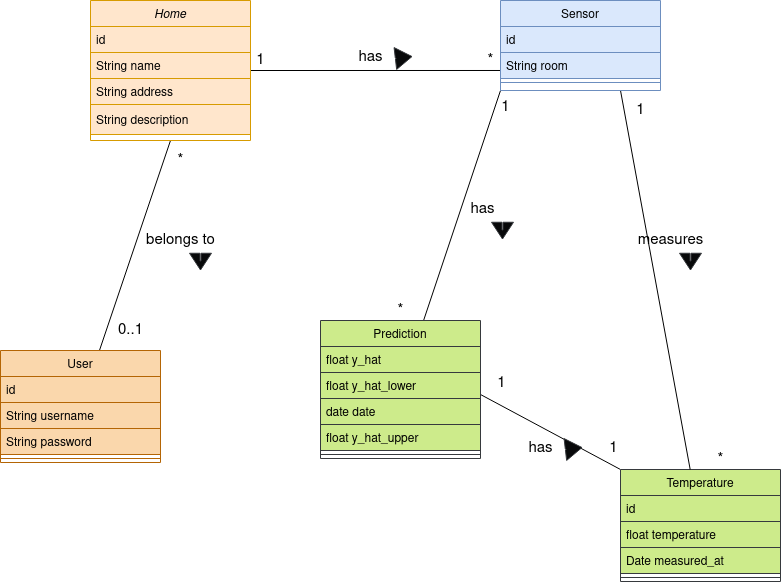

The diagram above was exported from draw.io. Its source (the exported page's mxGraphModel, read from the mxfile embedded in the PNG):
<mxGraphModel dx="1422" dy="777" grid="0" gridSize="10" guides="1" tooltips="1" connect="1" arrows="1" fold="1" page="1" pageScale="1" pageWidth="827" pageHeight="1169" background="#ffffff" math="0" shadow="0">
  <root>
    <mxCell id="WIyWlLk6GJQsqaUBKTNV-0" />
    <mxCell id="WIyWlLk6GJQsqaUBKTNV-1" parent="WIyWlLk6GJQsqaUBKTNV-0" />
    <mxCell id="lAWWMSQqqx4AIMYGz3VQ-2" style="edgeStyle=orthogonalEdgeStyle;rounded=0;orthogonalLoop=1;jettySize=auto;html=1;exitX=1;exitY=0.5;exitDx=0;exitDy=0;entryX=0.063;entryY=0.692;entryDx=0;entryDy=0;entryPerimeter=0;" parent="WIyWlLk6GJQsqaUBKTNV-1" source="zkfFHV4jXpPFQw0GAbJ--0" target="zkfFHV4jXpPFQw0GAbJ--19" edge="1">
      <mxGeometry relative="1" as="geometry" />
    </mxCell>
    <mxCell id="lAWWMSQqqx4AIMYGz3VQ-11" style="rounded=0;orthogonalLoop=1;jettySize=auto;html=1;exitX=0.5;exitY=1;exitDx=0;exitDy=0;fontSize=15;endArrow=none;endFill=0;" parent="WIyWlLk6GJQsqaUBKTNV-1" source="zkfFHV4jXpPFQw0GAbJ--0" target="zkfFHV4jXpPFQw0GAbJ--6" edge="1">
      <mxGeometry relative="1" as="geometry" />
    </mxCell>
    <mxCell id="zkfFHV4jXpPFQw0GAbJ--0" value="Home" style="swimlane;fontStyle=2;align=center;verticalAlign=top;childLayout=stackLayout;horizontal=1;startSize=26;horizontalStack=0;resizeParent=1;resizeLast=0;collapsible=1;marginBottom=0;rounded=0;shadow=0;strokeWidth=1;fillColor=#ffe6cc;strokeColor=#d79b00;" parent="WIyWlLk6GJQsqaUBKTNV-1" vertex="1">
      <mxGeometry x="130" y="140" width="160" height="140" as="geometry">
        <mxRectangle x="230" y="140" width="160" height="26" as="alternateBounds" />
      </mxGeometry>
    </mxCell>
    <mxCell id="zkfFHV4jXpPFQw0GAbJ--1" value="id" style="text;align=left;verticalAlign=top;spacingLeft=4;spacingRight=4;overflow=hidden;rotatable=0;points=[[0,0.5],[1,0.5]];portConstraint=eastwest;fillColor=#ffe6cc;strokeColor=#d79b00;" parent="zkfFHV4jXpPFQw0GAbJ--0" vertex="1">
      <mxGeometry y="26" width="160" height="26" as="geometry" />
    </mxCell>
    <mxCell id="zkfFHV4jXpPFQw0GAbJ--2" value="String name" style="text;align=left;verticalAlign=top;spacingLeft=4;spacingRight=4;overflow=hidden;rotatable=0;points=[[0,0.5],[1,0.5]];portConstraint=eastwest;rounded=0;shadow=0;html=0;fillColor=#ffe6cc;strokeColor=#d79b00;" parent="zkfFHV4jXpPFQw0GAbJ--0" vertex="1">
      <mxGeometry y="52" width="160" height="26" as="geometry" />
    </mxCell>
    <mxCell id="zkfFHV4jXpPFQw0GAbJ--3" value="String address" style="text;align=left;verticalAlign=top;spacingLeft=4;spacingRight=4;overflow=hidden;rotatable=0;points=[[0,0.5],[1,0.5]];portConstraint=eastwest;rounded=0;shadow=0;html=0;fillColor=#ffe6cc;strokeColor=#d79b00;" parent="zkfFHV4jXpPFQw0GAbJ--0" vertex="1">
      <mxGeometry y="78" width="160" height="26" as="geometry" />
    </mxCell>
    <mxCell id="lAWWMSQqqx4AIMYGz3VQ-0" value="String description" style="text;strokeColor=#d79b00;fillColor=#ffe6cc;align=left;verticalAlign=middle;spacingLeft=4;spacingRight=4;overflow=hidden;points=[[0,0.5],[1,0.5]];portConstraint=eastwest;rotatable=0;" parent="zkfFHV4jXpPFQw0GAbJ--0" vertex="1">
      <mxGeometry y="104" width="160" height="30" as="geometry" />
    </mxCell>
    <mxCell id="zkfFHV4jXpPFQw0GAbJ--6" value="User" style="swimlane;fontStyle=0;align=center;verticalAlign=top;childLayout=stackLayout;horizontal=1;startSize=26;horizontalStack=0;resizeParent=1;resizeLast=0;collapsible=1;marginBottom=0;rounded=0;shadow=0;strokeWidth=1;fillColor=#fad7ac;strokeColor=#b46504;" parent="WIyWlLk6GJQsqaUBKTNV-1" vertex="1">
      <mxGeometry x="40" y="490" width="160" height="112" as="geometry">
        <mxRectangle x="130" y="380" width="160" height="26" as="alternateBounds" />
      </mxGeometry>
    </mxCell>
    <mxCell id="zkfFHV4jXpPFQw0GAbJ--7" value="id" style="text;align=left;verticalAlign=top;spacingLeft=4;spacingRight=4;overflow=hidden;rotatable=0;points=[[0,0.5],[1,0.5]];portConstraint=eastwest;fillColor=#fad7ac;strokeColor=#b46504;" parent="zkfFHV4jXpPFQw0GAbJ--6" vertex="1">
      <mxGeometry y="26" width="160" height="26" as="geometry" />
    </mxCell>
    <mxCell id="zkfFHV4jXpPFQw0GAbJ--8" value="String username" style="text;align=left;verticalAlign=top;spacingLeft=4;spacingRight=4;overflow=hidden;rotatable=0;points=[[0,0.5],[1,0.5]];portConstraint=eastwest;rounded=0;shadow=0;html=0;fillColor=#fad7ac;strokeColor=#b46504;" parent="zkfFHV4jXpPFQw0GAbJ--6" vertex="1">
      <mxGeometry y="52" width="160" height="26" as="geometry" />
    </mxCell>
    <mxCell id="lAWWMSQqqx4AIMYGz3VQ-8" value="String password" style="text;align=left;verticalAlign=top;spacingLeft=4;spacingRight=4;overflow=hidden;rotatable=0;points=[[0,0.5],[1,0.5]];portConstraint=eastwest;rounded=0;shadow=0;html=0;fillColor=#fad7ac;strokeColor=#b46504;" parent="zkfFHV4jXpPFQw0GAbJ--6" vertex="1">
      <mxGeometry y="78" width="160" height="26" as="geometry" />
    </mxCell>
    <mxCell id="zkfFHV4jXpPFQw0GAbJ--9" value="" style="line;html=1;strokeWidth=1;align=left;verticalAlign=middle;spacingTop=-1;spacingLeft=3;spacingRight=3;rotatable=0;labelPosition=right;points=[];portConstraint=eastwest;fillColor=#fad7ac;strokeColor=#b46504;" parent="zkfFHV4jXpPFQw0GAbJ--6" vertex="1">
      <mxGeometry y="104" width="160" height="8" as="geometry" />
    </mxCell>
    <mxCell id="_RkoQTt-nlT6kUreuEFF-1" style="rounded=0;orthogonalLoop=1;jettySize=auto;html=1;exitX=0;exitY=0;exitDx=0;exitDy=0;entryX=1;entryY=0.846;entryDx=0;entryDy=0;entryPerimeter=0;endArrow=none;endFill=0;" parent="WIyWlLk6GJQsqaUBKTNV-1" source="zkfFHV4jXpPFQw0GAbJ--13" target="B-Fw9aUb-e-CZlLiQUPY-11" edge="1">
      <mxGeometry relative="1" as="geometry" />
    </mxCell>
    <mxCell id="zkfFHV4jXpPFQw0GAbJ--13" value="Temperature" style="swimlane;fontStyle=0;align=center;verticalAlign=top;childLayout=stackLayout;horizontal=1;startSize=26;horizontalStack=0;resizeParent=1;resizeLast=0;collapsible=1;marginBottom=0;rounded=0;shadow=0;strokeWidth=1;fillColor=#cdeb8b;strokeColor=#36393d;" parent="WIyWlLk6GJQsqaUBKTNV-1" vertex="1">
      <mxGeometry x="660" y="609" width="160" height="112" as="geometry">
        <mxRectangle x="340" y="380" width="170" height="26" as="alternateBounds" />
      </mxGeometry>
    </mxCell>
    <mxCell id="zkfFHV4jXpPFQw0GAbJ--14" value="id" style="text;align=left;verticalAlign=top;spacingLeft=4;spacingRight=4;overflow=hidden;rotatable=0;points=[[0,0.5],[1,0.5]];portConstraint=eastwest;fillColor=#cdeb8b;strokeColor=#36393d;" parent="zkfFHV4jXpPFQw0GAbJ--13" vertex="1">
      <mxGeometry y="26" width="160" height="26" as="geometry" />
    </mxCell>
    <mxCell id="lAWWMSQqqx4AIMYGz3VQ-9" value="float temperature" style="text;align=left;verticalAlign=top;spacingLeft=4;spacingRight=4;overflow=hidden;rotatable=0;points=[[0,0.5],[1,0.5]];portConstraint=eastwest;fillColor=#cdeb8b;strokeColor=#36393d;" parent="zkfFHV4jXpPFQw0GAbJ--13" vertex="1">
      <mxGeometry y="52" width="160" height="26" as="geometry" />
    </mxCell>
    <mxCell id="lAWWMSQqqx4AIMYGz3VQ-10" value="Date measured_at" style="text;align=left;verticalAlign=top;spacingLeft=4;spacingRight=4;overflow=hidden;rotatable=0;points=[[0,0.5],[1,0.5]];portConstraint=eastwest;fillColor=#cdeb8b;strokeColor=#36393d;" parent="zkfFHV4jXpPFQw0GAbJ--13" vertex="1">
      <mxGeometry y="78" width="160" height="26" as="geometry" />
    </mxCell>
    <mxCell id="zkfFHV4jXpPFQw0GAbJ--15" value="" style="line;html=1;strokeWidth=1;align=left;verticalAlign=middle;spacingTop=-1;spacingLeft=3;spacingRight=3;rotatable=0;labelPosition=right;points=[];portConstraint=eastwest;fillColor=#cdeb8b;strokeColor=#36393d;" parent="zkfFHV4jXpPFQw0GAbJ--13" vertex="1">
      <mxGeometry y="104" width="160" height="8" as="geometry" />
    </mxCell>
    <mxCell id="lAWWMSQqqx4AIMYGz3VQ-16" style="edgeStyle=none;rounded=0;orthogonalLoop=1;jettySize=auto;html=1;exitX=0.75;exitY=1;exitDx=0;exitDy=0;fontSize=15;endArrow=none;endFill=0;fillColor=#08090A;" parent="WIyWlLk6GJQsqaUBKTNV-1" source="zkfFHV4jXpPFQw0GAbJ--17" target="zkfFHV4jXpPFQw0GAbJ--13" edge="1">
      <mxGeometry relative="1" as="geometry" />
    </mxCell>
    <mxCell id="_RkoQTt-nlT6kUreuEFF-0" style="rounded=0;orthogonalLoop=1;jettySize=auto;html=1;exitX=0;exitY=1;exitDx=0;exitDy=0;endArrow=none;endFill=0;" parent="WIyWlLk6GJQsqaUBKTNV-1" source="zkfFHV4jXpPFQw0GAbJ--17" target="B-Fw9aUb-e-CZlLiQUPY-0" edge="1">
      <mxGeometry relative="1" as="geometry" />
    </mxCell>
    <mxCell id="zkfFHV4jXpPFQw0GAbJ--17" value="Sensor" style="swimlane;fontStyle=0;align=center;verticalAlign=top;childLayout=stackLayout;horizontal=1;startSize=26;horizontalStack=0;resizeParent=1;resizeLast=0;collapsible=1;marginBottom=0;rounded=0;shadow=0;strokeWidth=1;fillColor=#dae8fc;strokeColor=#6c8ebf;" parent="WIyWlLk6GJQsqaUBKTNV-1" vertex="1">
      <mxGeometry x="540" y="140" width="160" height="90" as="geometry">
        <mxRectangle x="550" y="140" width="160" height="26" as="alternateBounds" />
      </mxGeometry>
    </mxCell>
    <mxCell id="zkfFHV4jXpPFQw0GAbJ--18" value="id" style="text;align=left;verticalAlign=top;spacingLeft=4;spacingRight=4;overflow=hidden;rotatable=0;points=[[0,0.5],[1,0.5]];portConstraint=eastwest;fillColor=#dae8fc;strokeColor=#6c8ebf;" parent="zkfFHV4jXpPFQw0GAbJ--17" vertex="1">
      <mxGeometry y="26" width="160" height="26" as="geometry" />
    </mxCell>
    <mxCell id="zkfFHV4jXpPFQw0GAbJ--19" value="String room" style="text;align=left;verticalAlign=top;spacingLeft=4;spacingRight=4;overflow=hidden;rotatable=0;points=[[0,0.5],[1,0.5]];portConstraint=eastwest;rounded=0;shadow=0;html=0;fillColor=#dae8fc;strokeColor=#6c8ebf;" parent="zkfFHV4jXpPFQw0GAbJ--17" vertex="1">
      <mxGeometry y="52" width="160" height="26" as="geometry" />
    </mxCell>
    <mxCell id="zkfFHV4jXpPFQw0GAbJ--23" value="" style="line;html=1;strokeWidth=1;align=left;verticalAlign=middle;spacingTop=-1;spacingLeft=3;spacingRight=3;rotatable=0;labelPosition=right;points=[];portConstraint=eastwest;fillColor=#dae8fc;strokeColor=#6c8ebf;" parent="zkfFHV4jXpPFQw0GAbJ--17" vertex="1">
      <mxGeometry y="78" width="160" height="8" as="geometry" />
    </mxCell>
    <mxCell id="lAWWMSQqqx4AIMYGz3VQ-3" value="&lt;font style=&quot;font-size: 15px&quot;&gt;has &lt;br&gt;&lt;/font&gt;" style="text;html=1;align=center;verticalAlign=middle;resizable=0;points=[];autosize=1;strokeColor=none;fillColor=none;" parent="WIyWlLk6GJQsqaUBKTNV-1" vertex="1">
      <mxGeometry x="389" y="182" width="42" height="30" as="geometry" />
    </mxCell>
    <mxCell id="lAWWMSQqqx4AIMYGz3VQ-4" value="1" style="text;html=1;align=center;verticalAlign=middle;resizable=0;points=[];autosize=1;strokeColor=none;fillColor=none;fontSize=15;" parent="WIyWlLk6GJQsqaUBKTNV-1" vertex="1">
      <mxGeometry x="290" y="190" width="20" height="20" as="geometry" />
    </mxCell>
    <mxCell id="lAWWMSQqqx4AIMYGz3VQ-5" value="*" style="text;html=1;align=center;verticalAlign=middle;resizable=0;points=[];autosize=1;strokeColor=none;fillColor=none;fontSize=15;" parent="WIyWlLk6GJQsqaUBKTNV-1" vertex="1">
      <mxGeometry x="520" y="190" width="20" height="20" as="geometry" />
    </mxCell>
    <mxCell id="lAWWMSQqqx4AIMYGz3VQ-12" value="&lt;div&gt;0..1&lt;/div&gt;" style="text;html=1;align=center;verticalAlign=middle;resizable=0;points=[];autosize=1;strokeColor=none;fillColor=none;fontSize=15;" parent="WIyWlLk6GJQsqaUBKTNV-1" vertex="1">
      <mxGeometry x="150" y="460" width="40" height="20" as="geometry" />
    </mxCell>
    <mxCell id="lAWWMSQqqx4AIMYGz3VQ-13" value="*" style="text;html=1;align=center;verticalAlign=middle;resizable=0;points=[];autosize=1;strokeColor=none;fillColor=none;fontSize=15;" parent="WIyWlLk6GJQsqaUBKTNV-1" vertex="1">
      <mxGeometry x="210" y="290" width="20" height="20" as="geometry" />
    </mxCell>
    <mxCell id="lAWWMSQqqx4AIMYGz3VQ-14" value="belongs to " style="text;html=1;align=center;verticalAlign=middle;resizable=0;points=[];autosize=1;strokeColor=none;fillColor=none;fontSize=15;" parent="WIyWlLk6GJQsqaUBKTNV-1" vertex="1">
      <mxGeometry x="180" y="370" width="80" height="20" as="geometry" />
    </mxCell>
    <mxCell id="lAWWMSQqqx4AIMYGz3VQ-15" value="" style="shape=flexArrow;endArrow=classic;html=1;rounded=0;fontSize=15;width=1;endSize=5.25;fillColor=#08090A;strokeColor=#36393d;" parent="WIyWlLk6GJQsqaUBKTNV-1" edge="1">
      <mxGeometry width="50" height="50" relative="1" as="geometry">
        <mxPoint x="240" y="400" as="sourcePoint" />
        <mxPoint x="240" y="410" as="targetPoint" />
      </mxGeometry>
    </mxCell>
    <mxCell id="lAWWMSQqqx4AIMYGz3VQ-18" value="measures" style="text;html=1;align=center;verticalAlign=middle;resizable=0;points=[];autosize=1;strokeColor=none;fillColor=none;fontSize=15;" parent="WIyWlLk6GJQsqaUBKTNV-1" vertex="1">
      <mxGeometry x="670" y="370" width="80" height="20" as="geometry" />
    </mxCell>
    <mxCell id="lAWWMSQqqx4AIMYGz3VQ-19" value="" style="shape=flexArrow;endArrow=classic;html=1;rounded=0;fontSize=15;width=1;endSize=5.25;fillColor=#08090A;strokeColor=#36393d;" parent="WIyWlLk6GJQsqaUBKTNV-1" edge="1">
      <mxGeometry width="50" height="50" relative="1" as="geometry">
        <mxPoint x="730" y="400" as="sourcePoint" />
        <mxPoint x="730" y="410" as="targetPoint" />
      </mxGeometry>
    </mxCell>
    <mxCell id="lAWWMSQqqx4AIMYGz3VQ-20" value="*" style="text;html=1;align=center;verticalAlign=middle;resizable=0;points=[];autosize=1;strokeColor=none;fillColor=none;fontSize=15;" parent="WIyWlLk6GJQsqaUBKTNV-1" vertex="1">
      <mxGeometry x="750" y="589" width="20" height="20" as="geometry" />
    </mxCell>
    <mxCell id="lAWWMSQqqx4AIMYGz3VQ-22" value="1" style="text;html=1;align=center;verticalAlign=middle;resizable=0;points=[];autosize=1;strokeColor=none;fillColor=none;fontSize=15;" parent="WIyWlLk6GJQsqaUBKTNV-1" vertex="1">
      <mxGeometry x="670" y="240" width="20" height="20" as="geometry" />
    </mxCell>
    <mxCell id="B-Fw9aUb-e-CZlLiQUPY-0" value="Prediction" style="swimlane;fontStyle=0;align=center;verticalAlign=top;childLayout=stackLayout;horizontal=1;startSize=26;horizontalStack=0;resizeParent=1;resizeLast=0;collapsible=1;marginBottom=0;rounded=0;shadow=0;strokeWidth=1;fillColor=#cdeb8b;strokeColor=#36393d;" parent="WIyWlLk6GJQsqaUBKTNV-1" vertex="1">
      <mxGeometry x="360" y="460" width="160" height="138" as="geometry">
        <mxRectangle x="340" y="380" width="170" height="26" as="alternateBounds" />
      </mxGeometry>
    </mxCell>
    <mxCell id="B-Fw9aUb-e-CZlLiQUPY-1" value="float y_hat" style="text;align=left;verticalAlign=top;spacingLeft=4;spacingRight=4;overflow=hidden;rotatable=0;points=[[0,0.5],[1,0.5]];portConstraint=eastwest;fillColor=#cdeb8b;strokeColor=#36393d;" parent="B-Fw9aUb-e-CZlLiQUPY-0" vertex="1">
      <mxGeometry y="26" width="160" height="26" as="geometry" />
    </mxCell>
    <mxCell id="B-Fw9aUb-e-CZlLiQUPY-11" value="float y_hat_lower" style="text;align=left;verticalAlign=top;spacingLeft=4;spacingRight=4;overflow=hidden;rotatable=0;points=[[0,0.5],[1,0.5]];portConstraint=eastwest;fillColor=#cdeb8b;strokeColor=#36393d;" parent="B-Fw9aUb-e-CZlLiQUPY-0" vertex="1">
      <mxGeometry y="52" width="160" height="26" as="geometry" />
    </mxCell>
    <mxCell id="B-Fw9aUb-e-CZlLiQUPY-2" value="date date" style="text;align=left;verticalAlign=top;spacingLeft=4;spacingRight=4;overflow=hidden;rotatable=0;points=[[0,0.5],[1,0.5]];portConstraint=eastwest;fillColor=#cdeb8b;strokeColor=#36393d;" parent="B-Fw9aUb-e-CZlLiQUPY-0" vertex="1">
      <mxGeometry y="78" width="160" height="26" as="geometry" />
    </mxCell>
    <mxCell id="B-Fw9aUb-e-CZlLiQUPY-3" value="float y_hat_upper" style="text;align=left;verticalAlign=top;spacingLeft=4;spacingRight=4;overflow=hidden;rotatable=0;points=[[0,0.5],[1,0.5]];portConstraint=eastwest;fillColor=#cdeb8b;strokeColor=#36393d;" parent="B-Fw9aUb-e-CZlLiQUPY-0" vertex="1">
      <mxGeometry y="104" width="160" height="26" as="geometry" />
    </mxCell>
    <mxCell id="B-Fw9aUb-e-CZlLiQUPY-4" value="" style="line;html=1;strokeWidth=1;align=left;verticalAlign=middle;spacingTop=-1;spacingLeft=3;spacingRight=3;rotatable=0;labelPosition=right;points=[];portConstraint=eastwest;fillColor=#cdeb8b;strokeColor=#36393d;" parent="B-Fw9aUb-e-CZlLiQUPY-0" vertex="1">
      <mxGeometry y="130" width="160" height="8" as="geometry" />
    </mxCell>
    <mxCell id="B-Fw9aUb-e-CZlLiQUPY-12" value="" style="shape=flexArrow;endArrow=classic;html=1;rounded=0;fontSize=15;width=1;endSize=5.25;fillColor=#08090A;strokeColor=#36393d;" parent="WIyWlLk6GJQsqaUBKTNV-1" edge="1">
      <mxGeometry width="50" height="50" relative="1" as="geometry">
        <mxPoint x="435" y="198" as="sourcePoint" />
        <mxPoint x="452" y="196" as="targetPoint" />
        <Array as="points" />
      </mxGeometry>
    </mxCell>
    <mxCell id="_RkoQTt-nlT6kUreuEFF-2" value="*" style="text;html=1;align=center;verticalAlign=middle;resizable=0;points=[];autosize=1;strokeColor=none;fillColor=none;fontSize=15;" parent="WIyWlLk6GJQsqaUBKTNV-1" vertex="1">
      <mxGeometry x="430" y="440" width="20" height="20" as="geometry" />
    </mxCell>
    <mxCell id="_RkoQTt-nlT6kUreuEFF-3" value="1" style="text;html=1;align=center;verticalAlign=middle;resizable=0;points=[];autosize=1;strokeColor=none;fillColor=none;fontSize=15;" parent="WIyWlLk6GJQsqaUBKTNV-1" vertex="1">
      <mxGeometry x="535" y="237" width="20" height="20" as="geometry" />
    </mxCell>
    <mxCell id="_RkoQTt-nlT6kUreuEFF-4" value="has" style="text;html=1;align=center;verticalAlign=middle;resizable=0;points=[];autosize=1;strokeColor=none;fillColor=none;fontSize=15;" parent="WIyWlLk6GJQsqaUBKTNV-1" vertex="1">
      <mxGeometry x="501" y="334" width="42" height="30" as="geometry" />
    </mxCell>
    <mxCell id="_RkoQTt-nlT6kUreuEFF-5" value="" style="shape=flexArrow;endArrow=classic;html=1;rounded=0;fontSize=15;width=1;endSize=5.25;fillColor=#08090A;strokeColor=#36393d;" parent="WIyWlLk6GJQsqaUBKTNV-1" edge="1">
      <mxGeometry width="50" height="50" relative="1" as="geometry">
        <mxPoint x="542" y="369" as="sourcePoint" />
        <mxPoint x="542" y="379" as="targetPoint" />
      </mxGeometry>
    </mxCell>
    <mxCell id="_RkoQTt-nlT6kUreuEFF-6" value="1" style="text;html=1;align=center;verticalAlign=middle;resizable=0;points=[];autosize=1;strokeColor=none;fillColor=none;fontSize=15;" parent="WIyWlLk6GJQsqaUBKTNV-1" vertex="1">
      <mxGeometry x="531" y="513" width="20" height="20" as="geometry" />
    </mxCell>
    <mxCell id="_RkoQTt-nlT6kUreuEFF-7" value="1" style="text;html=1;align=center;verticalAlign=middle;resizable=0;points=[];autosize=1;strokeColor=none;fillColor=none;fontSize=15;" parent="WIyWlLk6GJQsqaUBKTNV-1" vertex="1">
      <mxGeometry x="643" y="578" width="20" height="20" as="geometry" />
    </mxCell>
    <mxCell id="_RkoQTt-nlT6kUreuEFF-8" value="&lt;font style=&quot;font-size: 15px&quot;&gt;has &lt;br&gt;&lt;/font&gt;" style="text;html=1;align=center;verticalAlign=middle;resizable=0;points=[];autosize=1;strokeColor=none;fillColor=none;" parent="WIyWlLk6GJQsqaUBKTNV-1" vertex="1">
      <mxGeometry x="559" y="573" width="42" height="30" as="geometry" />
    </mxCell>
    <mxCell id="_RkoQTt-nlT6kUreuEFF-9" value="" style="shape=flexArrow;endArrow=classic;html=1;rounded=0;fontSize=15;width=1;endSize=5.25;fillColor=#08090A;strokeColor=#36393d;" parent="WIyWlLk6GJQsqaUBKTNV-1" edge="1">
      <mxGeometry width="50" height="50" relative="1" as="geometry">
        <mxPoint x="605" y="589" as="sourcePoint" />
        <mxPoint x="622" y="587" as="targetPoint" />
        <Array as="points" />
      </mxGeometry>
    </mxCell>
  </root>
</mxGraphModel>